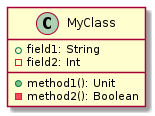

The diagram above was rendered by PlantUML. Its source (embedded in the PNG):
@startuml
class MyClass {
    + field1: String
    - field2: Int
    + method1(): Unit
    - method2(): Boolean
}
@enduml